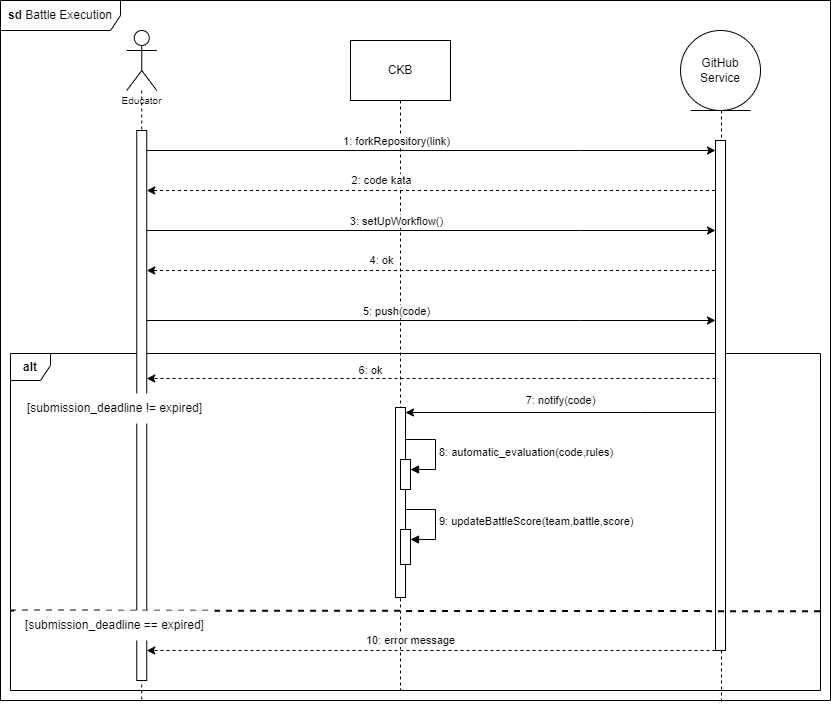

The diagram above was exported from draw.io. Its source (the exported page's mxGraphModel, read from the mxfile embedded in the PNG):
<mxGraphModel dx="1050" dy="522" grid="1" gridSize="10" guides="1" tooltips="1" connect="1" arrows="1" fold="1" page="1" pageScale="1" pageWidth="827" pageHeight="1169" math="0" shadow="0">
  <root>
    <mxCell id="0" />
    <mxCell id="1" parent="0" />
    <mxCell id="HJDXVUpfzskRbZfPs83D-1" style="edgeStyle=orthogonalEdgeStyle;rounded=0;orthogonalLoop=1;jettySize=auto;html=1;dashed=1;endArrow=none;endFill=0;entryX=0.866;entryY=1.003;entryDx=0;entryDy=0;entryPerimeter=0;" edge="1" parent="1" source="HJDXVUpfzskRbZfPs83D-14" target="HJDXVUpfzskRbZfPs83D-3">
      <mxGeometry relative="1" as="geometry">
        <mxPoint x="771.3400000000001" y="1118.6599999999999" as="targetPoint" />
        <Array as="points">
          <mxPoint x="771" y="1152" />
        </Array>
      </mxGeometry>
    </mxCell>
    <mxCell id="HJDXVUpfzskRbZfPs83D-2" value="&lt;b&gt;alt&lt;/b&gt;" style="shape=umlFrame;whiteSpace=wrap;html=1;pointerEvents=0;width=40;height=27;" vertex="1" parent="1">
      <mxGeometry x="60" y="803" width="810" height="337" as="geometry" />
    </mxCell>
    <mxCell id="HJDXVUpfzskRbZfPs83D-3" value="&lt;b&gt;sd&lt;/b&gt;&amp;nbsp;Battle Execution" style="shape=umlFrame;whiteSpace=wrap;html=1;pointerEvents=0;width=120;height=30;" vertex="1" parent="1">
      <mxGeometry x="50" y="450" width="830" height="700" as="geometry" />
    </mxCell>
    <mxCell id="HJDXVUpfzskRbZfPs83D-4" value="CKB" style="shape=umlLifeline;perimeter=lifelinePerimeter;whiteSpace=wrap;html=1;container=1;dropTarget=0;collapsible=0;recursiveResize=0;outlineConnect=0;portConstraint=eastwest;newEdgeStyle={&quot;curved&quot;:0,&quot;rounded&quot;:0};size=60;" vertex="1" parent="1">
      <mxGeometry x="400" y="490" width="100" height="650" as="geometry" />
    </mxCell>
    <mxCell id="HJDXVUpfzskRbZfPs83D-5" value="" style="html=1;points=[[0,0,0,0,5],[0,1,0,0,-5],[1,0,0,0,5],[1,1,0,0,-5]];perimeter=orthogonalPerimeter;outlineConnect=0;targetShapes=umlLifeline;portConstraint=eastwest;newEdgeStyle={&quot;curved&quot;:0,&quot;rounded&quot;:0};" vertex="1" parent="HJDXVUpfzskRbZfPs83D-4">
      <mxGeometry x="45" y="367" width="10" height="190" as="geometry" />
    </mxCell>
    <mxCell id="HJDXVUpfzskRbZfPs83D-6" value="" style="html=1;points=[[0,0,0,0,5],[0,1,0,0,-5],[1,0,0,0,5],[1,1,0,0,-5]];perimeter=orthogonalPerimeter;outlineConnect=0;targetShapes=umlLifeline;portConstraint=eastwest;newEdgeStyle={&quot;curved&quot;:0,&quot;rounded&quot;:0};" vertex="1" parent="HJDXVUpfzskRbZfPs83D-4">
      <mxGeometry x="50" y="419" width="10" height="30" as="geometry" />
    </mxCell>
    <mxCell id="HJDXVUpfzskRbZfPs83D-7" value="8: automatic_evaluation(code,rules)&amp;nbsp;" style="html=1;align=left;spacingLeft=2;endArrow=block;rounded=0;edgeStyle=orthogonalEdgeStyle;curved=0;rounded=0;" edge="1" parent="HJDXVUpfzskRbZfPs83D-4" target="HJDXVUpfzskRbZfPs83D-6">
      <mxGeometry relative="1" as="geometry">
        <mxPoint x="55" y="399" as="sourcePoint" />
        <Array as="points">
          <mxPoint x="85" y="429" />
        </Array>
      </mxGeometry>
    </mxCell>
    <mxCell id="HJDXVUpfzskRbZfPs83D-8" value="" style="html=1;points=[[0,0,0,0,5],[0,1,0,0,-5],[1,0,0,0,5],[1,1,0,0,-5]];perimeter=orthogonalPerimeter;outlineConnect=0;targetShapes=umlLifeline;portConstraint=eastwest;newEdgeStyle={&quot;curved&quot;:0,&quot;rounded&quot;:0};" vertex="1" parent="HJDXVUpfzskRbZfPs83D-4">
      <mxGeometry x="50" y="489" width="10" height="35" as="geometry" />
    </mxCell>
    <mxCell id="HJDXVUpfzskRbZfPs83D-9" value="9: updateBattleScore(team,battle,score)" style="html=1;align=left;spacingLeft=2;endArrow=block;rounded=0;edgeStyle=orthogonalEdgeStyle;curved=0;rounded=0;" edge="1" parent="HJDXVUpfzskRbZfPs83D-4" target="HJDXVUpfzskRbZfPs83D-8">
      <mxGeometry x="-0.0065" relative="1" as="geometry">
        <mxPoint x="55" y="469" as="sourcePoint" />
        <Array as="points">
          <mxPoint x="85" y="499" />
        </Array>
        <mxPoint as="offset" />
      </mxGeometry>
    </mxCell>
    <mxCell id="HJDXVUpfzskRbZfPs83D-10" value="&lt;p style=&quot;line-height: 90%;&quot;&gt;&lt;br&gt;&lt;/p&gt;" style="shape=umlLifeline;perimeter=lifelinePerimeter;whiteSpace=wrap;html=1;container=1;dropTarget=0;collapsible=0;recursiveResize=0;outlineConnect=0;portConstraint=eastwest;newEdgeStyle={&quot;curved&quot;:0,&quot;rounded&quot;:0};participant=umlActor;size=60;verticalAlign=top;align=center;" vertex="1" parent="1">
      <mxGeometry x="176.25" y="480" width="30" height="670" as="geometry" />
    </mxCell>
    <mxCell id="HJDXVUpfzskRbZfPs83D-11" value="" style="html=1;points=[[0,0,0,0,5],[0,1,0,0,-5],[1,0,0,0,5],[1,1,0,0,-5]];perimeter=orthogonalPerimeter;outlineConnect=0;targetShapes=umlLifeline;portConstraint=eastwest;newEdgeStyle={&quot;curved&quot;:0,&quot;rounded&quot;:0};" vertex="1" parent="HJDXVUpfzskRbZfPs83D-10">
      <mxGeometry x="10" y="100" width="10" height="550" as="geometry" />
    </mxCell>
    <mxCell id="HJDXVUpfzskRbZfPs83D-12" value="Educator" style="text;html=1;strokeColor=none;fillColor=none;align=center;verticalAlign=middle;whiteSpace=wrap;rounded=0;fontSize=10;" vertex="1" parent="1">
      <mxGeometry x="150" y="540" width="82.5" height="20" as="geometry" />
    </mxCell>
    <mxCell id="HJDXVUpfzskRbZfPs83D-13" value="[submission_deadline != expired]" style="text;html=1;align=center;verticalAlign=middle;resizable=0;points=[];autosize=1;strokeColor=none;fillColor=default;" vertex="1" parent="1">
      <mxGeometry x="64" y="843" width="200" height="30" as="geometry" />
    </mxCell>
    <mxCell id="HJDXVUpfzskRbZfPs83D-14" value="GitHub&lt;br&gt;Service" style="ellipse;shape=umlEntity;whiteSpace=wrap;html=1;" vertex="1" parent="1">
      <mxGeometry x="730" y="480" width="80" height="80" as="geometry" />
    </mxCell>
    <mxCell id="HJDXVUpfzskRbZfPs83D-15" value="2: code kata" style="edgeStyle=orthogonalEdgeStyle;rounded=0;orthogonalLoop=1;jettySize=auto;html=1;curved=0;dashed=1;" edge="1" parent="1">
      <mxGeometry x="0.2487" y="-10" relative="1" as="geometry">
        <mxPoint x="765" y="693.5" as="sourcePoint" />
        <mxPoint x="196.25" y="640" as="targetPoint" />
        <Array as="points">
          <mxPoint x="765" y="640" />
        </Array>
        <mxPoint x="1" as="offset" />
      </mxGeometry>
    </mxCell>
    <mxCell id="HJDXVUpfzskRbZfPs83D-16" value="6: ok" style="edgeStyle=orthogonalEdgeStyle;rounded=0;orthogonalLoop=1;jettySize=auto;html=1;curved=0;dashed=1;" edge="1" parent="1">
      <mxGeometry x="0.2132" y="-8" relative="1" as="geometry">
        <mxPoint x="765" y="828" as="sourcePoint" />
        <mxPoint x="196.25" y="828" as="targetPoint" />
        <Array as="points">
          <mxPoint x="630" y="828" />
          <mxPoint x="630" y="828" />
        </Array>
        <mxPoint as="offset" />
      </mxGeometry>
    </mxCell>
    <mxCell id="HJDXVUpfzskRbZfPs83D-17" value="10: error message" style="edgeStyle=orthogonalEdgeStyle;rounded=0;orthogonalLoop=1;jettySize=auto;html=1;curved=0;dashed=1;" edge="1" parent="1">
      <mxGeometry x="0.0725" y="-10" relative="1" as="geometry">
        <mxPoint x="765" y="1100" as="sourcePoint" />
        <mxPoint x="196.25" y="1100" as="targetPoint" />
        <mxPoint as="offset" />
      </mxGeometry>
    </mxCell>
    <mxCell id="HJDXVUpfzskRbZfPs83D-18" value="" style="html=1;points=[[0,0,0,0,5],[0,1,0,0,-5],[1,0,0,0,5],[1,1,0,0,-5]];perimeter=orthogonalPerimeter;outlineConnect=0;targetShapes=umlLifeline;portConstraint=eastwest;newEdgeStyle={&quot;curved&quot;:0,&quot;rounded&quot;:0};" vertex="1" parent="1">
      <mxGeometry x="765" y="590" width="10" height="510" as="geometry" />
    </mxCell>
    <mxCell id="HJDXVUpfzskRbZfPs83D-19" style="edgeStyle=orthogonalEdgeStyle;rounded=0;orthogonalLoop=1;jettySize=auto;html=1;curved=0;" edge="1" parent="1">
      <mxGeometry relative="1" as="geometry">
        <mxPoint x="196.25" y="600" as="sourcePoint" />
        <mxPoint x="765" y="600" as="targetPoint" />
        <Array as="points">
          <mxPoint x="630" y="600.5" />
          <mxPoint x="630" y="600.5" />
        </Array>
      </mxGeometry>
    </mxCell>
    <mxCell id="HJDXVUpfzskRbZfPs83D-20" value="1: forkRepository(link)" style="edgeLabel;html=1;align=center;verticalAlign=middle;resizable=0;points=[];" vertex="1" connectable="0" parent="HJDXVUpfzskRbZfPs83D-19">
      <mxGeometry x="-0.1541" y="-3" relative="1" as="geometry">
        <mxPoint x="8" y="-13" as="offset" />
      </mxGeometry>
    </mxCell>
    <mxCell id="HJDXVUpfzskRbZfPs83D-21" style="edgeStyle=orthogonalEdgeStyle;rounded=0;orthogonalLoop=1;jettySize=auto;html=1;curved=0;" edge="1" parent="1">
      <mxGeometry relative="1" as="geometry">
        <mxPoint x="196.25" y="680" as="sourcePoint" />
        <mxPoint x="765" y="680" as="targetPoint" />
        <Array as="points">
          <mxPoint x="630" y="680.5" />
          <mxPoint x="630" y="680.5" />
        </Array>
      </mxGeometry>
    </mxCell>
    <mxCell id="HJDXVUpfzskRbZfPs83D-22" value="3: setUpWorkflow()" style="edgeLabel;html=1;align=center;verticalAlign=middle;resizable=0;points=[];" vertex="1" connectable="0" parent="HJDXVUpfzskRbZfPs83D-21">
      <mxGeometry x="-0.1541" y="-3" relative="1" as="geometry">
        <mxPoint x="8" y="-13" as="offset" />
      </mxGeometry>
    </mxCell>
    <mxCell id="HJDXVUpfzskRbZfPs83D-23" value="4: ok" style="edgeStyle=orthogonalEdgeStyle;rounded=0;orthogonalLoop=1;jettySize=auto;html=1;curved=0;dashed=1;" edge="1" parent="1">
      <mxGeometry x="0.2487" y="-10" relative="1" as="geometry">
        <mxPoint x="765" y="773.5" as="sourcePoint" />
        <mxPoint x="196.25" y="720" as="targetPoint" />
        <Array as="points">
          <mxPoint x="765" y="720" />
        </Array>
        <mxPoint x="1" as="offset" />
      </mxGeometry>
    </mxCell>
    <mxCell id="HJDXVUpfzskRbZfPs83D-24" style="edgeStyle=orthogonalEdgeStyle;rounded=0;orthogonalLoop=1;jettySize=auto;html=1;curved=0;" edge="1" parent="1">
      <mxGeometry relative="1" as="geometry">
        <mxPoint x="196.25" y="770" as="sourcePoint" />
        <mxPoint x="765" y="770" as="targetPoint" />
        <Array as="points">
          <mxPoint x="630" y="770.5" />
          <mxPoint x="630" y="770.5" />
        </Array>
      </mxGeometry>
    </mxCell>
    <mxCell id="HJDXVUpfzskRbZfPs83D-25" value="5: push(code)" style="edgeLabel;html=1;align=center;verticalAlign=middle;resizable=0;points=[];" vertex="1" connectable="0" parent="HJDXVUpfzskRbZfPs83D-24">
      <mxGeometry x="-0.1541" y="-3" relative="1" as="geometry">
        <mxPoint x="8" y="-13" as="offset" />
      </mxGeometry>
    </mxCell>
    <mxCell id="HJDXVUpfzskRbZfPs83D-26" value="7: notify(code)" style="edgeStyle=orthogonalEdgeStyle;rounded=0;orthogonalLoop=1;jettySize=auto;html=1;curved=0;entryX=1;entryY=0;entryDx=0;entryDy=5;entryPerimeter=0;" edge="1" parent="1" source="HJDXVUpfzskRbZfPs83D-18" target="HJDXVUpfzskRbZfPs83D-5">
      <mxGeometry y="-12" relative="1" as="geometry">
        <Array as="points">
          <mxPoint x="690" y="862" />
          <mxPoint x="690" y="862" />
        </Array>
        <mxPoint as="offset" />
      </mxGeometry>
    </mxCell>
    <mxCell id="HJDXVUpfzskRbZfPs83D-27" value="" style="endArrow=none;dashed=1;html=1;rounded=0;entryX=1.003;entryY=0.833;entryDx=0;entryDy=0;entryPerimeter=0;exitX=-0.003;exitY=0.831;exitDx=0;exitDy=0;exitPerimeter=0;strokeWidth=2;" edge="1" parent="1">
      <mxGeometry width="50" height="50" relative="1" as="geometry">
        <mxPoint x="59.569999999999936" y="1060.047" as="sourcePoint" />
        <mxPoint x="874.4299999999998" y="1060.721" as="targetPoint" />
      </mxGeometry>
    </mxCell>
    <mxCell id="HJDXVUpfzskRbZfPs83D-28" value="[submission_deadline == expired]" style="text;html=1;align=center;verticalAlign=middle;resizable=0;points=[];autosize=1;strokeColor=none;fillColor=default;" vertex="1" parent="1">
      <mxGeometry x="64" y="1060" width="200" height="30" as="geometry" />
    </mxCell>
  </root>
</mxGraphModel>